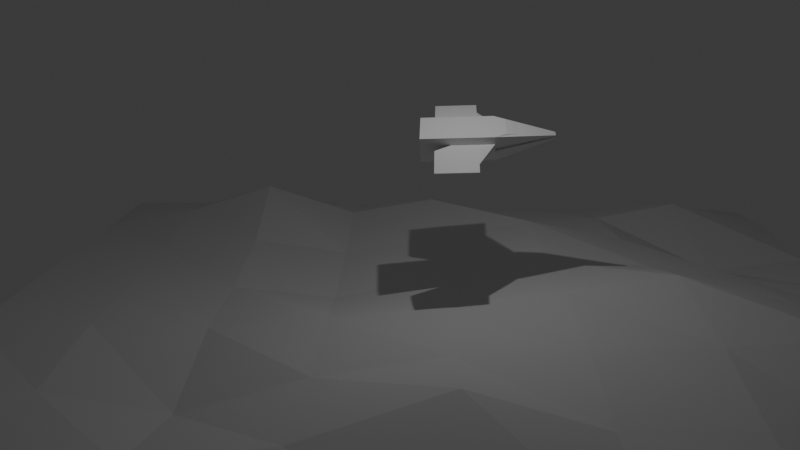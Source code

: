 # Source: 005_Animation.blend  (saved by Blender 4.0.36; exported with 4.5.12 LTS)
import bpy
from mathutils import Matrix  # noqa: F401  (used for matrix-valued properties, if any)

bpy.ops.wm.read_factory_settings(use_empty=True)
scene = bpy.context.scene
scene.name = 'Scene'

# ---- collections
col_collection = bpy.data.collections.new('Collection'); scene.collection.children.link(col_collection)

# ---- materials (node trees are filled in below, after node groups)
mat_material = bpy.data.materials.new('Material')
mat_material.alpha_threshold = 0.0
mat_material.use_transparent_shadow = False
mat_material.roughness = 0.5
mat_material.line_color = (0.0, 0.0, 0.0, 1.0)

# ---- material node trees
mat_material.use_nodes = True; mat_material.node_tree.nodes.clear()
_N = mat_material.node_tree.nodes; _L = mat_material.node_tree.links
n0 = _N.new('ShaderNodeOutputMaterial'); n0.name = 'Material Output'; n0.location = (300, 300)
n1 = _N.new('ShaderNodeBsdfPrincipled'); n1.name = 'Principled BSDF'; n1.location = (10, 300)
n1.inputs[3].default_value = 1.45
_L.new(n1.outputs[0], n0.inputs[0])
n0.is_active_output = True

# ---- world
world_world = bpy.data.worlds.new('World'); scene.world = world_world
world_world.use_nodes = True; world_world.node_tree.nodes.clear()
_N = world_world.node_tree.nodes; _L = world_world.node_tree.links
n0 = _N.new('ShaderNodeOutputWorld'); n0.name = 'World Output'; n0.location = (300, 300)
n1 = _N.new('ShaderNodeBackground'); n1.name = 'Background'; n1.location = (10, 300)
n1.inputs[0].default_value = (0.05088, 0.05088, 0.05088, 1.0)
_L.new(n1.outputs[0], n0.inputs[0])
n0.is_active_output = True
world_world.color = (0.05088, 0.05088, 0.05088)
world_world.use_sun_shadow = False
world_world.sun_shadow_jitter_overblur = 0.0

# ---- cameras
cam_camera = bpy.data.cameras.new('Camera')
cam_camera.clip_end = 100.0
cam_camera.lens = 40.82
cam_camera.ortho_scale = 7.314

# ---- lights
light_light = bpy.data.lights.new('Light', 'POINT')
light_light.transmission_factor = 0.0
light_light.use_soft_falloff = False
light_light.energy = 1000.0
light_light.shadow_soft_size = 0.1
light_light.shadow_maximum_resolution = 0.006
light_light.use_absolute_resolution = True

# ---- meshes
me_cube = bpy.data.meshes.new('Cube')
me_cube.from_pydata([(0.6791, 1.518, 1.462), (1.0, 1.0, 0.2615), (1.0, -1.0, 1.469), (1.0, -1.0, 0.2615), (0.5109, 2.086, 1.301), (0.1605, 3.813, 0.8395), (1.0, 1.0, 0.7345), (1.0, -1.0, 0.7345), (0.1605, 3.813, 0.9235), (1.0, 1.0, 1.102), (1.0, -1.0, 1.102), (0.1605, 3.813, 0.9654), (1.0, 1.0, 0.9181), (1.0, -1.0, 0.9181), (0.1605, 3.813, 0.9444), (1.0, 1.0, 0.9181), (1.0, -1.0, 0.9181), (1.0, 1.0, 0.9181), (1.0, -1.0, 0.9181), (1.0, 1.0, 0.7345), (1.0, -1.0, 0.7345), (1.0, 1.0, 1.102), (1.0, -1.0, 1.102), (1.0, 1.0, 0.9181), (1.0, -1.0, 0.9181), (0.0, -1.0, 1.469), (1.469, 0.2448, 0.7345), (0.0, 1.0, 0.2615), (1.469, -1.755, 0.7345), (1.469, 0.2448, 1.102), (1.469, -1.755, 1.102), (3.132, 0.2448, 0.9414), (3.132, 0.2448, 0.8949), (2.411, 0.2448, 0.9181), (3.132, -1.755, 0.8949), (3.132, -1.755, 0.9414), (1.47, -1.755, 0.9181), (0.0, -1.0, 0.2615), (0.0, 1.0, 1.469), (0.0, 3.813, 0.8395), (0.0, 3.813, 1.007), (0.0, 3.813, 0.9235), (0.0, -1.0, 0.7345), (0.0, 3.813, 0.9654), (0.0, -1.0, 1.102), (0.0, -1.0, 0.9181), (0.0, 3.813, 0.9444), (0.7238, -2.426, 0.7345), (0.7238, -2.426, 0.3997), (0.0, -2.426, 0.3997), (0.7238, -2.426, 0.9181), (0.7238, -2.426, 1.331), (0.7238, -2.426, 1.102), (0.0, -2.426, 1.331), (0.0, -2.426, 0.7345), (0.0, -2.426, 1.102), (0.0, -2.426, 0.9181), (1.0, -2.426, 0.7345), (1.0, -2.426, 0.2615), (0.0, -2.426, 0.2615), (1.0, -2.426, 0.9181), (1.0, -2.426, 1.469), (1.0, -2.426, 1.102), (0.0, -2.426, 1.469), (0.0, -2.426, 0.9181), (0.0, -2.426, 0.7345), (0.0, -2.426, 1.102), (0.7238, -2.464, 0.7345), (0.0, -2.464, 0.7345), (0.7238, -2.464, 1.102), (0.0, -2.464, 1.102), (0.7238, -2.464, 0.9181), (0.0, -2.464, 0.9181), (0.7238, -2.464, 0.3997), (0.0, -2.464, 0.3997), (0.7238, -2.464, 1.331), (0.0, -2.464, 1.331), (1.0, 1.0, 1.469), (0.0, 1.518, 1.462), (0.1605, 3.813, 1.007), (0.0, 2.086, 1.301), (0.8855, 1.028, 0.9172), (0.8855, 1.028, 0.7381), (0.06642, 3.773, 0.9429), (0.06642, 3.773, 0.9224)], [], [(27, 1, 3, 37), (9, 77, 2, 10), (6, 1, 5, 8), (43, 40, 79, 11), (78, 0, 4, 80), (39, 41, 8, 5), (14, 12, 81, 83), (1, 6, 7, 3), (77, 9, 11, 79), (46, 43, 11, 14), (7, 6, 26, 28), (31, 29, 30, 35), (41, 46, 14, 8), (9, 12, 14, 11), (13, 12, 15, 16), (16, 15, 17, 18), (18, 17, 23, 24), (10, 9, 21, 22), (7, 6, 19, 20), (13, 7, 28, 34, 36), (12, 9, 29, 31, 33), (9, 10, 30, 29), (6, 12, 33, 32, 26), (10, 13, 36, 35, 30), (31, 32, 33), (34, 35, 36), (31, 35, 34, 32), (26, 32, 34, 28), (3, 7, 57, 58), (2, 25, 63, 61), (7, 13, 60, 57), (1, 27, 39, 5), (25, 44, 66, 63), (77, 38, 25, 2), (64, 65, 68, 72), (53, 55, 70, 76), (47, 50, 71, 67), (51, 53, 76, 75), (42, 37, 59, 54), (45, 42, 54, 56), (13, 10, 62, 60), (44, 45, 56, 66), (37, 3, 58, 59), (10, 2, 61, 62), (47, 48, 58, 57), (48, 49, 59, 58), (50, 47, 57, 60), (51, 52, 62, 61), (52, 50, 60, 62), (53, 51, 61, 63), (65, 64, 56, 54), (64, 55, 66, 56), (49, 65, 54, 59), (55, 53, 63, 66), (67, 71, 72, 68), (71, 69, 70, 72), (73, 67, 68, 74), (69, 75, 76, 70), (52, 51, 75, 69), (48, 47, 67, 73), (55, 64, 72, 70), (50, 52, 69, 71), (49, 48, 73, 74), (65, 49, 74, 68), (0, 78, 38, 77), (80, 4, 79, 40), (4, 0, 77, 79), (78, 80, 40, 38), (81, 82, 84, 83), (6, 8, 84, 82), (8, 14, 83, 84), (12, 6, 82, 81)])
_uv = me_cube.uv_layers.new(name='UVMap')
_uv.uv.foreach_set('vector', [0.25, 0.5, 0.375, 0.5, 0.375, 0.75, 0.25, 0.75, 0.5625, 0.5, 0.625, 0.5, 0.625, 0.75, 0.5625, 0.75, 0.5, 0.5, 0.375, 0.5, 0.375, 0.5, 0.5, 0.5, 0.5625, 0.375, 0.625, 0.375, 0.625, 0.5, 0.5625, 0.5, 0.7395, 0.5, 0.6357, 0.5, 0.6786, 0.5, 0.697, 0.5, 0.375, 0.375, 0.5, 0.375, 0.5, 0.5, 0.375, 0.5, 0.5312, 0.5, 0.5312, 0.5, 0.5312, 0.5, 0.5312, 0.5, 0.375, 0.5, 0.5, 0.5, 0.5, 0.75, 0.375, 0.75, 0.625, 0.5, 0.5625, 0.5, 0.5625, 0.5, 0.625, 0.5, 0.5312, 0.375, 0.5625, 0.375, 0.5625, 0.5, 0.5312, 0.5, 0.5, 0.75, 0.5, 0.5, 0.5, 0.5, 0.5, 0.75, 0.5352, 0.5, 0.5625, 0.5, 0.5625, 0.75, 0.5352, 0.75, 0.5, 0.375, 0.5312, 0.375, 0.5312, 0.5, 0.5, 0.5, 0.5625, 0.5, 0.5312, 0.5, 0.5312, 0.5, 0.5625, 0.5, 0.5312, 0.75, 0.5312, 0.5, 0.5312, 0.5, 0.5312, 0.75, 0.5312, 0.75, 0.5312, 0.5, 0.5312, 0.5, 0.5312, 0.75, 0.5312, 0.75, 0.5312, 0.5, 0.5312, 0.5, 0.5312, 0.75, 0.5625, 0.75, 0.5625, 0.5, 0.5625, 0.5, 0.5625, 0.75, 0.5, 0.75, 0.5, 0.5, 0.5, 0.5, 0.5, 0.75, 0.5312, 0.75, 0.5, 0.75, 0.5, 0.75, 0.5273, 0.75, 0.5312, 0.75, 0.5312, 0.5, 0.5625, 0.5, 0.5625, 0.5, 0.5352, 0.5, 0.5312, 0.5, 0.5625, 0.5, 0.5625, 0.75, 0.5625, 0.75, 0.5625, 0.5, 0.5, 0.5, 0.5312, 0.5, 0.5312, 0.5, 0.5273, 0.5, 0.5, 0.5, 0.5625, 0.75, 0.5312, 0.75, 0.5312, 0.75, 0.5352, 0.75, 0.5625, 0.75, 0.5352, 0.5, 0.5344, 0.5, 0.5312, 0.5, 0.5273, 0.75, 0.5281, 0.75, 0.5312, 0.75, 0.5352, 0.5, 0.5352, 0.75, 0.5273, 0.75, 0.5273, 0.5, 0.5, 0.5, 0.5273, 0.5, 0.5273, 0.75, 0.5, 0.75, 0.375, 0.75, 0.5, 0.75, 0.5, 0.75, 0.375, 0.75, 0.625, 0.75, 0.75, 0.75, 0.75, 0.75, 0.625, 0.75, 0.5, 0.75, 0.5312, 0.75, 0.5312, 0.75, 0.5, 0.75, 0.375, 0.5, 0.25, 0.5, 0.25, 0.5, 0.375, 0.5, 0.0, 0.0, 0.0, 0.0, 0.0, 0.0, 0.0, 0.0, 0.625, 0.5, 0.75, 0.5, 0.75, 0.75, 0.625, 0.75, 0.5312, 0.8577, 0.5, 0.8577, 0.5, 0.8577, 0.5312, 0.8577, 0.6015, 0.8577, 0.5625, 0.8577, 0.5625, 0.8577, 0.6015, 0.8577, 0.5, 0.7673, 0.5312, 0.7673, 0.5312, 0.7673, 0.5, 0.7673, 0.6015, 0.7673, 0.6015, 0.8577, 0.6015, 0.8577, 0.6015, 0.7673, 0.0, 0.0, 0.0, 0.0, 0.0, 0.0, 0.0, 0.0, 0.0, 0.0, 0.0, 0.0, 0.0, 0.0, 0.0, 0.0, 0.5312, 0.75, 0.5625, 0.75, 0.5625, 0.75, 0.5312, 0.75, 0.0, 0.0, 0.0, 0.0, 0.0, 0.0, 0.0, 0.0, 0.25, 0.75, 0.375, 0.75, 0.375, 0.75, 0.25, 0.75, 0.5625, 0.75, 0.625, 0.75, 0.625, 0.75, 0.5625, 0.75, 0.5, 0.7673, 0.3985, 0.7673, 0.375, 0.75, 0.5, 0.75, 0.3985, 0.7673, 0.3985, 0.8577, 0.375, 0.875, 0.375, 0.75, 0.5312, 0.7673, 0.5, 0.7673, 0.5, 0.75, 0.5312, 0.75, 0.6015, 0.7673, 0.5625, 0.7673, 0.5625, 0.75, 0.625, 0.75, 0.5625, 0.7673, 0.5312, 0.7673, 0.5312, 0.75, 0.5625, 0.75, 0.6015, 0.8577, 0.6015, 0.7673, 0.625, 0.75, 0.625, 0.875, 0.5, 0.8577, 0.5312, 0.8577, 0.5312, 0.875, 0.5, 0.875, 0.5312, 0.8577, 0.5625, 0.8577, 0.5625, 0.875, 0.5312, 0.875, 0.3985, 0.8577, 0.5, 0.8577, 0.5, 0.875, 0.375, 0.875, 0.5625, 0.8577, 0.6015, 0.8577, 0.625, 0.875, 0.5625, 0.875, 0.5, 0.7673, 0.5312, 0.7673, 0.5312, 0.8577, 0.5, 0.8577, 0.5312, 0.7673, 0.5625, 0.7673, 0.5625, 0.8577, 0.5312, 0.8577, 0.3985, 0.7673, 0.5, 0.7673, 0.5, 0.8577, 0.3985, 0.8577, 0.5625, 0.7673, 0.6015, 0.7673, 0.6015, 0.8577, 0.5625, 0.8577, 0.5625, 0.7673, 0.6015, 0.7673, 0.6015, 0.7673, 0.5625, 0.7673, 0.3985, 0.7673, 0.5, 0.7673, 0.5, 0.7673, 0.3985, 0.7673, 0.5625, 0.8577, 0.5312, 0.8577, 0.5312, 0.8577, 0.5625, 0.8577, 0.5312, 0.7673, 0.5625, 0.7673, 0.5625, 0.7673, 0.5312, 0.7673, 0.3985, 0.8577, 0.3985, 0.7673, 0.3985, 0.7673, 0.3985, 0.8577, 0.5, 0.8577, 0.3985, 0.8577, 0.3985, 0.8577, 0.5, 0.8577, 0.6357, 0.5, 0.7395, 0.5, 0.75, 0.5, 0.625, 0.5, 0.697, 0.5, 0.6786, 0.5, 0.625, 0.5, 0.75, 0.5, 0.6786, 0.5, 0.6357, 0.5, 0.625, 0.5, 0.625, 0.5, 0.7395, 0.5, 0.697, 0.5, 0.75, 0.5, 0.75, 0.5, 0.5312, 0.5, 0.5, 0.5, 0.5, 0.5, 0.5312, 0.5, 0.5, 0.5, 0.5, 0.5, 0.5, 0.5, 0.5, 0.5, 0.5, 0.5, 0.5312, 0.5, 0.5312, 0.5, 0.5, 0.5, 0.5312, 0.5, 0.5, 0.5, 0.5, 0.5, 0.5312, 0.5])
me_cube.materials.append(mat_material)
me_cube.use_mirror_vertex_groups = False
me_cube.update()
me_plane = bpy.data.meshes.new('Plane')
me_plane.from_pydata([(-1.0, -1.0, 0.0), (1.0, -1.0, 0.0), (-1.001, 0.9991, 0.002524), (0.9897, 1.015, 0.0136), (-1.005, 0.7429, 0.02098), (-1.001, 0.4993, 0.002316), (-1.0, 0.2502, 0.0002943), (-1.0, 4.104e-05, 7.768e-05), (-0.9963, -0.2504, 0.004489), (-0.9933, -0.5023, 0.03321), (-0.9954, -0.7504, 0.004733), (1.0, -0.75, 0.0), (0.999, -0.4987, 0.001372), (0.9927, -0.2413, 0.01011), (0.9845, 0.01855, 0.02138), (0.9786, 0.2761, 0.02933), (0.9782, 0.5278, 0.02957), (0.9859, 0.7717, 0.01598), (-0.7143, -1.0, 0.0), (-0.4286, -1.0, 0.0), (-0.1429, -1.0, 0.0), (0.1429, -1.0, 0.0), (0.4286, -1.0, 0.0), (0.7143, -1.0, 0.0), (0.7045, 1.018, 0.007334), (0.4102, 1.021, 0.0248), (0.1262, 1.017, 0.02333), (-0.1531, 1.009, 0.01443), (-0.433, 1.002, 0.007783), (-0.7221, 0.9897, 0.03105), (0.7141, -0.7499, -0.0008654), (0.427, -0.7488, -0.02595), (0.1404, -0.7482, 0.001188), (-0.1445, -0.7488, 0.002273), (-0.4308, -0.75, 0.002882), (-0.7224, -0.7526, 0.04367), (0.7091, -0.4952, -0.01184), (0.4191, -0.4923, -0.07083), (0.1327, -0.492, -0.005503), (-0.1393, -0.4952, -0.003148), (-0.4471, -0.4985, 0.03159), (-0.7302, -0.5073, 0.1245), (0.698, -0.2336, 0.02068), (0.4058, -0.2294, 0.005814), (0.129, -0.2322, 0.02033), (-0.1244, -0.2413, -0.02063), (-0.4309, -0.2437, 0.004556), (-0.7258, -0.2504, 0.04641), (0.6499, 0.04449, 0.1039), (0.3925, 0.03418, 0.05053), (0.1081, 0.03071, 0.04915), (-0.1598, 0.01989, 0.02591), (-0.4587, 0.01296, 0.04396), (-0.7204, -0.009189, 0.09354), (0.6788, 0.2885, 0.04917), (0.3844, 0.2926, 0.06336), (0.09545, 0.2844, 0.08372), (-0.1867, 0.2767, 0.06374), (-0.4888, 0.2669, 0.08861), (-0.7325, 0.2559, 0.02675), (0.6852, 0.5371, 0.03449), (0.3832, 0.5405, 0.07474), (0.0894, 0.5268, 0.122), (-0.1769, 0.5219, 0.06081), (-0.4612, 0.5113, 0.05118), (-0.7294, 0.4938, 0.04154), (0.7031, 0.7752, 0.0002911), (0.3644, 0.7826, 0.09372), (0.1077, 0.7748, 0.06738), (-0.1647, 0.7672, 0.0339), (-0.4118, 0.7456, -0.01913), (-0.7378, 0.7233, 0.08794)], [], [(66, 17, 3, 24), (23, 1, 11, 30), (30, 11, 12, 36), (36, 12, 13, 42), (42, 13, 14, 48), (48, 14, 15, 54), (54, 15, 16, 60), (60, 16, 17, 66), (5, 65, 71, 4), (65, 64, 70, 71), (64, 63, 69, 70), (63, 62, 68, 69), (62, 61, 67, 68), (61, 60, 66, 67), (6, 59, 65, 5), (59, 58, 64, 65), (58, 57, 63, 64), (57, 56, 62, 63), (56, 55, 61, 62), (55, 54, 60, 61), (7, 53, 59, 6), (53, 52, 58, 59), (52, 51, 57, 58), (51, 50, 56, 57), (50, 49, 55, 56), (49, 48, 54, 55), (8, 47, 53, 7), (47, 46, 52, 53), (46, 45, 51, 52), (45, 44, 50, 51), (44, 43, 49, 50), (43, 42, 48, 49), (9, 41, 47, 8), (41, 40, 46, 47), (40, 39, 45, 46), (39, 38, 44, 45), (38, 37, 43, 44), (37, 36, 42, 43), (10, 35, 41, 9), (35, 34, 40, 41), (34, 33, 39, 40), (33, 32, 38, 39), (32, 31, 37, 38), (31, 30, 36, 37), (0, 18, 35, 10), (18, 19, 34, 35), (19, 20, 33, 34), (20, 21, 32, 33), (21, 22, 31, 32), (22, 23, 30, 31), (4, 71, 29, 2), (71, 70, 28, 29), (70, 69, 27, 28), (69, 68, 26, 27), (68, 67, 25, 26), (67, 66, 24, 25)])
_uv = me_plane.uv_layers.new(name='UVMap')
_uv.uv.foreach_set('vector', [0.8571, 0.875, 1.0, 0.875, 1.0, 1.0, 0.8571, 1.0, 0.8571, 0.0, 1.0, 0.0, 1.0, 0.125, 0.8571, 0.125, 0.8571, 0.125, 1.0, 0.125, 1.0, 0.25, 0.8571, 0.25, 0.8571, 0.25, 1.0, 0.25, 1.0, 0.375, 0.8571, 0.375, 0.8571, 0.375, 1.0, 0.375, 1.0, 0.5, 0.8571, 0.5, 0.8571, 0.5, 1.0, 0.5, 1.0, 0.625, 0.8571, 0.625, 0.8571, 0.625, 1.0, 0.625, 1.0, 0.75, 0.8571, 0.75, 0.8571, 0.75, 1.0, 0.75, 1.0, 0.875, 0.8571, 0.875, 0.0, 0.75, 0.1429, 0.75, 0.1429, 0.875, 0.0, 0.875, 0.1429, 0.75, 0.2857, 0.75, 0.2857, 0.875, 0.1429, 0.875, 0.2857, 0.75, 0.4286, 0.75, 0.4286, 0.875, 0.2857, 0.875, 0.4286, 0.75, 0.5714, 0.75, 0.5714, 0.875, 0.4286, 0.875, 0.5714, 0.75, 0.7143, 0.75, 0.7143, 0.875, 0.5714, 0.875, 0.7143, 0.75, 0.8571, 0.75, 0.8571, 0.875, 0.7143, 0.875, 0.0, 0.625, 0.1429, 0.625, 0.1429, 0.75, 0.0, 0.75, 0.1429, 0.625, 0.2857, 0.625, 0.2857, 0.75, 0.1429, 0.75, 0.2857, 0.625, 0.4286, 0.625, 0.4286, 0.75, 0.2857, 0.75, 0.4286, 0.625, 0.5714, 0.625, 0.5714, 0.75, 0.4286, 0.75, 0.5714, 0.625, 0.7143, 0.625, 0.7143, 0.75, 0.5714, 0.75, 0.7143, 0.625, 0.8571, 0.625, 0.8571, 0.75, 0.7143, 0.75, 0.0, 0.5, 0.1429, 0.5, 0.1429, 0.625, 0.0, 0.625, 0.1429, 0.5, 0.2857, 0.5, 0.2857, 0.625, 0.1429, 0.625, 0.2857, 0.5, 0.4286, 0.5, 0.4286, 0.625, 0.2857, 0.625, 0.4286, 0.5, 0.5714, 0.5, 0.5714, 0.625, 0.4286, 0.625, 0.5714, 0.5, 0.7143, 0.5, 0.7143, 0.625, 0.5714, 0.625, 0.7143, 0.5, 0.8571, 0.5, 0.8571, 0.625, 0.7143, 0.625, 0.0, 0.375, 0.1429, 0.375, 0.1429, 0.5, 0.0, 0.5, 0.1429, 0.375, 0.2857, 0.375, 0.2857, 0.5, 0.1429, 0.5, 0.2857, 0.375, 0.4286, 0.375, 0.4286, 0.5, 0.2857, 0.5, 0.4286, 0.375, 0.5714, 0.375, 0.5714, 0.5, 0.4286, 0.5, 0.5714, 0.375, 0.7143, 0.375, 0.7143, 0.5, 0.5714, 0.5, 0.7143, 0.375, 0.8571, 0.375, 0.8571, 0.5, 0.7143, 0.5, 0.0, 0.25, 0.1429, 0.25, 0.1429, 0.375, 0.0, 0.375, 0.1429, 0.25, 0.2857, 0.25, 0.2857, 0.375, 0.1429, 0.375, 0.2857, 0.25, 0.4286, 0.25, 0.4286, 0.375, 0.2857, 0.375, 0.4286, 0.25, 0.5714, 0.25, 0.5714, 0.375, 0.4286, 0.375, 0.5714, 0.25, 0.7143, 0.25, 0.7143, 0.375, 0.5714, 0.375, 0.7143, 0.25, 0.8571, 0.25, 0.8571, 0.375, 0.7143, 0.375, 0.0, 0.125, 0.1429, 0.125, 0.1429, 0.25, 0.0, 0.25, 0.1429, 0.125, 0.2857, 0.125, 0.2857, 0.25, 0.1429, 0.25, 0.2857, 0.125, 0.4286, 0.125, 0.4286, 0.25, 0.2857, 0.25, 0.4286, 0.125, 0.5714, 0.125, 0.5714, 0.25, 0.4286, 0.25, 0.5714, 0.125, 0.7143, 0.125, 0.7143, 0.25, 0.5714, 0.25, 0.7143, 0.125, 0.8571, 0.125, 0.8571, 0.25, 0.7143, 0.25, 0.0, 0.0, 0.1429, 0.0, 0.1429, 0.125, 0.0, 0.125, 0.1429, 0.0, 0.2857, 0.0, 0.2857, 0.125, 0.1429, 0.125, 0.2857, 0.0, 0.4286, 0.0, 0.4286, 0.125, 0.2857, 0.125, 0.4286, 0.0, 0.5714, 0.0, 0.5714, 0.125, 0.4286, 0.125, 0.5714, 0.0, 0.7143, 0.0, 0.7143, 0.125, 0.5714, 0.125, 0.7143, 0.0, 0.8571, 0.0, 0.8571, 0.125, 0.7143, 0.125, 0.0, 0.875, 0.1429, 0.875, 0.1429, 1.0, 0.0, 1.0, 0.1429, 0.875, 0.2857, 0.875, 0.2857, 1.0, 0.1429, 1.0, 0.2857, 0.875, 0.4286, 0.875, 0.4286, 1.0, 0.2857, 1.0, 0.4286, 0.875, 0.5714, 0.875, 0.5714, 1.0, 0.4286, 1.0, 0.5714, 0.875, 0.7143, 0.875, 0.7143, 1.0, 0.5714, 1.0, 0.7143, 0.875, 0.8571, 0.875, 0.8571, 1.0, 0.7143, 1.0])
me_plane.update()

# ---- objects
ob_cube = bpy.data.objects.new('Cube', me_cube)
ob_light = bpy.data.objects.new('Light', light_light)
ob_camera = bpy.data.objects.new('Camera', cam_camera)
ob_plane = bpy.data.objects.new('Plane', me_plane)

# ---- transforms, parenting, visibility, modifiers, constraints
ob_cube.location = (0.0, 1.703, 7.748)
ob_cube.rotation_euler = (0.0459, 0.3597, 0.0)
ob_cube.lock_rotations_4d = False
ob_cube.empty_display_type = 'ARROWS'
ob_cube.lineart.crease_threshold = 0.0
_m = ob_cube.modifiers.new('Mirror', 'MIRROR')
_m.use_clip = True
ob_light.location = (4.076, 1.005, 16.22)
ob_light.rotation_euler = (0.6503, 0.05522, 1.866)
ob_light.lock_rotations_4d = False
ob_light.empty_display_type = 'ARROWS'
ob_light.color = (0.0, 0.0, 0.0, 0.0)
ob_light.lineart.crease_threshold = 0.0
ob_camera.location = (42.17, -0.08571, 15.29)
ob_camera.rotation_euler = (1.315, -0.008372, 1.611)
ob_camera.scale = (2.18, 2.18, 2.18)
ob_camera.lock_rotations_4d = False
ob_camera.empty_display_type = 'ARROWS'
ob_camera.color = (0.0, 0.0, 0.0, 0.0)
ob_camera.display_type = 'WIRE'
ob_camera.lineart.crease_threshold = 0.0
ob_plane.location = (0.0, 0.0, 0.0)
ob_plane.scale = (21.33, 21.33, 21.33)

# ---- collection membership
col_collection.objects.link(ob_cube)
col_collection.objects.link(ob_light)
col_collection.objects.link(ob_camera)
col_collection.objects.link(ob_plane)

# ---- scene / render settings (as saved in the file)
scene.camera = ob_camera
scene.frame_start = 1; scene.frame_end = 100; scene.frame_set(42)
scene.render.engine = 'BLENDER_EEVEE_NEXT'
scene.render.image_settings.file_format = 'FFMPEG'
scene.render.image_settings.color_mode = 'RGB'
scene.render.fps = 25
scene.cycles.sampling_pattern = 'TABULATED_SOBOL'
bpy.context.view_layer.update()
